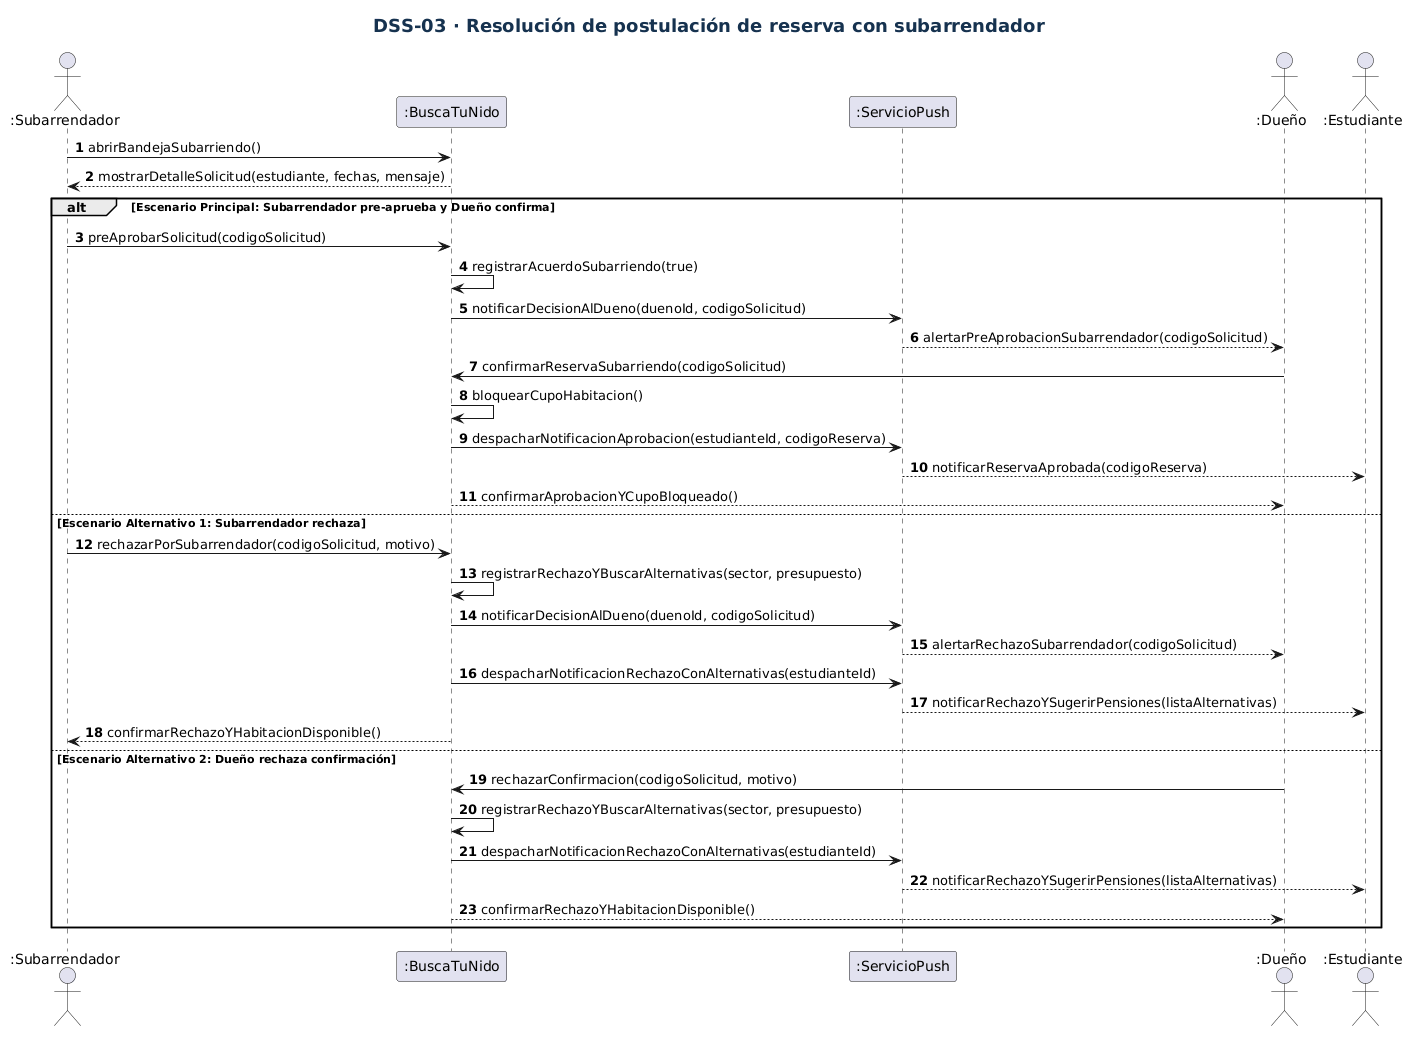

The diagram above was rendered by PlantUML. Its source (embedded in the PNG):
@startuml
title DSS-03 · Resolución de postulación de reserva con subarrendador
autonumber
skinparam shadowing false
skinparam defaultFontName Arial
skinparam titleFontSize 18
skinparam titleFontColor #16324F

actor ":Subarrendador" as Subarrendador
participant ":BuscaTuNido" as Sistema
participant ":ServicioPush" as Push
actor ":Dueño" as Dueno
actor ":Estudiante" as Estudiante

Subarrendador -> Sistema : abrirBandejaSubarriendo()
Sistema --> Subarrendador : mostrarDetalleSolicitud(estudiante, fechas, mensaje)

alt Escenario Principal: Subarrendador pre-aprueba y Dueño confirma
    Subarrendador -> Sistema : preAprobarSolicitud(codigoSolicitud)
    Sistema -> Sistema : registrarAcuerdoSubarriendo(true)
    Sistema -> Push : notificarDecisionAlDueno(duenoId, codigoSolicitud)
    Push --> Dueno : alertarPreAprobacionSubarrendador(codigoSolicitud)
    Dueno -> Sistema : confirmarReservaSubarriendo(codigoSolicitud)
    Sistema -> Sistema : bloquearCupoHabitacion()
    Sistema -> Push : despacharNotificacionAprobacion(estudianteId, codigoReserva)
    Push --> Estudiante : notificarReservaAprobada(codigoReserva)
    Sistema --> Dueno : confirmarAprobacionYCupoBloqueado()
else Escenario Alternativo 1: Subarrendador rechaza
    Subarrendador -> Sistema : rechazarPorSubarrendador(codigoSolicitud, motivo)
    Sistema -> Sistema : registrarRechazoYBuscarAlternativas(sector, presupuesto)
    Sistema -> Push : notificarDecisionAlDueno(duenoId, codigoSolicitud)
    Push --> Dueno : alertarRechazoSubarrendador(codigoSolicitud)
    Sistema -> Push : despacharNotificacionRechazoConAlternativas(estudianteId)
    Push --> Estudiante : notificarRechazoYSugerirPensiones(listaAlternativas)
    Sistema --> Subarrendador : confirmarRechazoYHabitacionDisponible()
else Escenario Alternativo 2: Dueño rechaza confirmación
    Dueno -> Sistema : rechazarConfirmacion(codigoSolicitud, motivo)
    Sistema -> Sistema : registrarRechazoYBuscarAlternativas(sector, presupuesto)
    Sistema -> Push : despacharNotificacionRechazoConAlternativas(estudianteId)
    Push --> Estudiante : notificarRechazoYSugerirPensiones(listaAlternativas)
    Sistema --> Dueno : confirmarRechazoYHabitacionDisponible()
end
@enduml